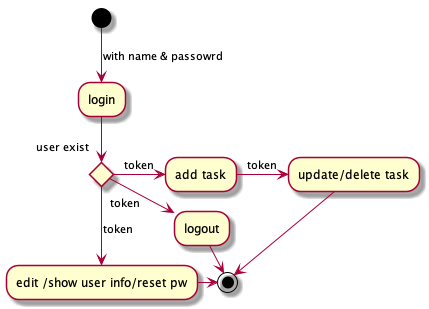

The diagram above was rendered by PlantUML. Its source (embedded in the PNG):
@startuml

(*)-->[with name & passowrd]"login"

if "user exist" then
--> [token]"edit /show user info/reset pw"
-right-> (*)

else  
-> [token]"logout"
-right-> (*)


else  
-> [token]"add task"
-> [token]"update/delete task"
-->(*)


@enduml